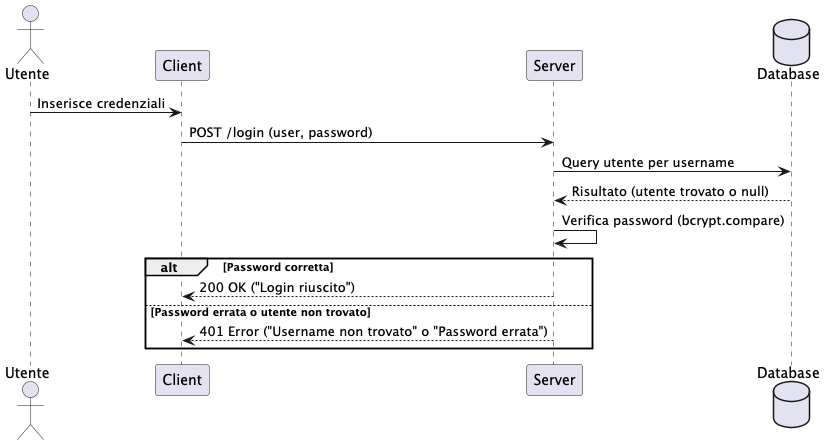

The diagram above was rendered by PlantUML. Its source (embedded in the PNG):
@startuml Login
actor "Utente" as U
participant "Client" as C
participant "Server" as S
database "Database" as DB

U -> C : Inserisce credenziali
C -> S : POST /login (user, password)
S -> DB : Query utente per username
DB --> S : Risultato (utente trovato o null)
S -> S : Verifica password (bcrypt.compare)
alt Password corretta
    S --> C : 200 OK ("Login riuscito")
else Password errata o utente non trovato
    S --> C : 401 Error ("Username non trovato" o "Password errata")
end
@enduml